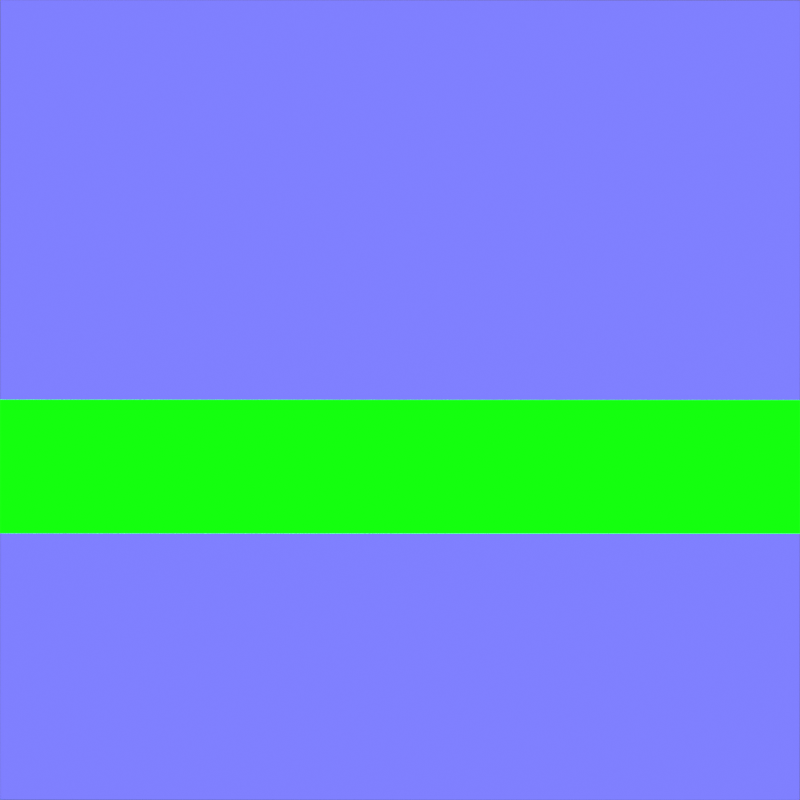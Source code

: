 # Source: assets.blend  (saved by Blender 3.3.6; exported with 4.5.12 LTS)
import bpy
from mathutils import Matrix  # noqa: F401  (used for matrix-valued properties, if any)

bpy.ops.wm.read_factory_settings(use_empty=True)
scene = bpy.context.scene
scene.name = 'TrimSheet_Sample'

# ---- collections
col_trimname_ta = bpy.data.collections.new('TrimName_TA'); scene.collection.children.link(col_trimname_ta)
col_obj = bpy.data.collections.new('obj'); col_trimname_ta.children.link(col_obj)

# ---- materials (node trees are filled in below, after node groups)
mat_baker_bgplane = bpy.data.materials.new('Baker.BGPlane()')
mat_baker_bgplane.diffuse_color = (0.5, 0.5, 1.0, 1.0)
mat_mm_sample = bpy.data.materials.new('MM_sample')
mat_mm_sample.use_transparent_shadow = False

# ---- node groups
ng_worldnormaltotangentnormal_wn = bpy.data.node_groups.new('WorldNormalToTangentNormal(WN)', 'ShaderNodeTree')
_s = ng_worldnormaltotangentnormal_wn.interface.new_socket(name='Vector', in_out='OUTPUT', socket_type='NodeSocketVector')
_s = ng_worldnormaltotangentnormal_wn.interface.new_socket(name='Vector', in_out='INPUT', socket_type='NodeSocketVector')
_s.default_value = (0.5, 0.5, 0.5)
_s.min_value = -1e+04
_s.max_value = 1e+04
_N = ng_worldnormaltotangentnormal_wn.nodes; _L = ng_worldnormaltotangentnormal_wn.links
n0 = _N.new('ShaderNodeVectorTransform'); n0.name = 'Vector Transform'; n0.location = (-198, -10)
n0.vector_type = 'NORMAL'
n0.convert_to = 'CAMERA'
n1 = _N.new('ShaderNodeVectorMath'); n1.name = 'Vector Math'; n1.location = (0, 10)
n1.operation = 'MULTIPLY'
n1.inputs[1].default_value = (0.5, 0.5, -0.5)
n2 = _N.new('ShaderNodeVectorMath'); n2.name = 'Vector Math.001'; n2.location = (198, 10)
n2.inputs[1].default_value = (0.5, 0.5, 0.5)
n3 = _N.new('NodeGroupInput'); n3.name = 'Group Input'; n3.location = (-398, 0)
n4 = _N.new('NodeGroupOutput'); n4.name = 'Group Output'; n4.location = (388, 0)
_L.new(n3.outputs[0], n0.inputs[0])
_L.new(n2.outputs[0], n4.inputs[0])
_L.new(n0.outputs[0], n1.inputs[0])
_L.new(n1.outputs[0], n2.inputs[0])
n4.is_active_output = True
ng_baker_tangentnormal = bpy.data.node_groups.new('Baker.TangentNormal()', 'ShaderNodeTree')
_s = ng_baker_tangentnormal.interface.new_socket(name='Shader', in_out='OUTPUT', socket_type='NodeSocketShader')
_s = ng_baker_tangentnormal.interface.new_socket(name='Alpha', in_out='INPUT', socket_type='NodeSocketFloat')
_s.subtype = 'FACTOR'
_s.default_value = 1.0
_s.min_value = 0.0
_s.max_value = 1.0
_s = ng_baker_tangentnormal.interface.new_socket(name='Vector', in_out='INPUT', socket_type='NodeSocketVector')
_s.default_value = (0.5, 0.5, 0.5)
_s.min_value = -1e+04
_s.max_value = 1e+04
_N = ng_baker_tangentnormal.nodes; _L = ng_baker_tangentnormal.links
n0 = _N.new('NodeGroupInput'); n0.name = 'Group Input'; n0.location = (-621, 158)
n1 = _N.new('NodeGroupOutput'); n1.name = 'Group Output'; n1.location = (640, 100)
n2 = _N.new('ShaderNodeBsdfTransparent'); n2.name = 'Transparent BSDF'; n2.location = (101, 45)
n3 = _N.new('ShaderNodeEmission'); n3.name = 'Emission'; n3.location = (90, -80)
n4 = _N.new('ShaderNodeMixShader'); n4.name = 'Mix Shader'; n4.location = (378, 125)
n5 = _N.new('ShaderNodeGroup'); n5.name = 'Group.001'; n5.location = (-379, -77)
n5.width = 400
n5.node_tree = ng_worldnormaltotangentnormal_wn
_L.new(n0.outputs[0], n4.inputs[0])
_L.new(n4.outputs[0], n1.inputs[0])
_L.new(n0.outputs[1], n5.inputs[0])
_L.new(n5.outputs[0], n3.inputs[0])
_L.new(n3.outputs[0], n4.inputs[2])
_L.new(n2.outputs[0], n4.inputs[1])
n1.is_active_output = True
ng_baker_mainshader = bpy.data.node_groups.new('Baker.MainShader()', 'ShaderNodeTree')
_s = ng_baker_mainshader.interface.new_socket(name='Mat', in_out='OUTPUT', socket_type='NodeSocketShader')
_s = ng_baker_mainshader.interface.new_socket(name='Debug', in_out='OUTPUT', socket_type='NodeSocketShader')
_s = ng_baker_mainshader.interface.new_socket(name='Albedo', in_out='INPUT', socket_type='NodeSocketColor')
_s.default_value = (0.5, 0.5, 0.5, 0.5)
_s = ng_baker_mainshader.interface.new_socket(name='AO', in_out='INPUT', socket_type='NodeSocketFloat')
_s.default_value = 1.0
_s.hide_value = True
_s = ng_baker_mainshader.interface.new_socket(name='Roughtness', in_out='INPUT', socket_type='NodeSocketFloat')
_s.default_value = 0.5
_s.min_value = 0.0
_s.max_value = 1.0
_s = ng_baker_mainshader.interface.new_socket(name='Metallik', in_out='INPUT', socket_type='NodeSocketFloat')
_s.min_value = 0.0
_s.max_value = 1.0
_s = ng_baker_mainshader.interface.new_socket(name='Normal', in_out='INPUT', socket_type='NodeSocketVector')
_s.default_value = (0.5, 0.5, 1.0)
_s.min_value = -1e+04
_s.max_value = 1e+04
_s.hide_value = True
_s = ng_baker_mainshader.interface.new_socket(name='Emission', in_out='INPUT', socket_type='NodeSocketColor')
_s = ng_baker_mainshader.interface.new_socket(name='Alpha', in_out='INPUT', socket_type='NodeSocketFloat')
_s.subtype = 'FACTOR'
_s.default_value = 1.0
_s.min_value = 0.0
_s.max_value = 1.0
_N = ng_baker_mainshader.nodes; _L = ng_baker_mainshader.links
n0 = _N.new('NodeFrame'); n0.name = 'Frame.005'; n0.location = (147, 169)
n0.label = 'BakeMap'
n0.width = 489
n1 = _N.new('NodeFrame'); n1.name = 'Frame.004'; n1.location = (-347, 1025)
n1.label = 'Albedo + Emission unpack'
n1.width = 614
n2 = _N.new('NodeFrame'); n2.name = 'Frame.003'; n2.location = (-1185, 655)
n2.label = 'Albedo + Emission'
n2.width = 625
n3 = _N.new('NodeFrame'); n3.name = 'Frame.002'; n3.location = (442, 1431)
n3.label = 'Preview'
n3.width = 885
n4 = _N.new('NodeFrame'); n4.name = 'Frame.001'; n4.location = (-975, -384)
n4.label = 'TangentNormalls'
n4.width = 460
n5 = _N.new('NodeFrame'); n5.name = 'Frame'; n5.location = (-1244, 76)
n5.label = 'ORM'
n5.width = 884
n6 = _N.new('ShaderNodeBsdfTransparent'); n6.name = 'Transparent BSDF'; n6.location = (41, -110)
n7 = _N.new('ShaderNodeEmission'); n7.name = 'Emission'; n7.location = (30, -235)
n8 = _N.new('NodeReroute'); n8.name = 'Reroute.004'; n8.location = (577, -41)
n8.width = 16
n9 = _N.new('ShaderNodeMix'); n9.name = 'Mix.001'; n9.location = (436, -136)
n9.data_type = 'RGBA'
n9.inputs[6].default_value = (0.0, 0.0, 0.0, 1.0)
n10 = _N.new('ShaderNodeMath'); n10.name = 'Math.001'; n10.location = (238, -145)
n10.operation = 'GREATER_THAN'
n10.inputs[1].default_value = 1.0
n11 = _N.new('ShaderNodeHueSaturation'); n11.name = 'Hue Saturation Value'; n11.location = (29, -139)
n11.inputs[1].default_value = 0.0
n12 = _N.new('ShaderNodeMath'); n12.name = 'Math'; n12.location = (240, -218)
n12.operation = 'GREATER_THAN'
n12.inputs[1].default_value = 1.0
n13 = _N.new('NodeReroute'); n13.name = 'Reroute.003'; n13.location = (125, -37)
n13.width = 16
n14 = _N.new('ShaderNodeMixShader'); n14.name = 'Mix Shader'; n14.location = (319, -30)
n15 = _N.new('ShaderNodeBsdfPrincipled'); n15.name = 'Principled BSDF'; n15.location = (615, -30)
n15.distribution = 'GGX'
n15.subsurface_method = 'RANDOM_WALK_SKIN'
n15.inputs[3].default_value = 1.45
n15.inputs[13].default_value = 1.0
n15.inputs[28].default_value = 1.0
n16 = _N.new('NodeReroute'); n16.name = 'Reroute.005'; n16.location = (44, -145)
n16.width = 16
n17 = _N.new('ShaderNodeMix'); n17.name = 'Mix.002'; n17.location = (392, -53)
n17.data_type = 'RGBA'
n17.blend_type = 'MULTIPLY'
n17.inputs[0].default_value = 1.0
n18 = _N.new('NodeReroute'); n18.name = 'Reroute.007'; n18.location = (-1364, 87)
n18.width = 16
n18.socket_idname = 'NodeSocketFloatFactor'
n19 = _N.new('ShaderNodeMix'); n19.name = 'Mix'; n19.location = (455, -30)
n19.data_type = 'RGBA'
n19.blend_type = 'ADD'
n20 = _N.new('NodeReroute'); n20.name = 'TargetSwitcher'; n20.location = (40, -60)
n20.label = 'TargetSwitcher'
n20.width = 16
n20.hide = True
n20.socket_idname = 'NodeSocketVector'
n21 = _N.new('NodeReroute'); n21.name = 'OutPreview'; n21.location = (1919, 295)
n21.label = 'OutPreview'
n21.width = 16
n21.socket_idname = 'NodeSocketShader'
n22 = _N.new('NodeReroute'); n22.name = 'OutPreviewBakerData'; n22.location = (1777, 198)
n22.label = 'OutPreviewBakerData'
n22.width = 16
n22.socket_idname = 'NodeSocketShader'
n23 = _N.new('NodeReroute'); n23.name = 'OutPreviewBSF'; n23.location = (1777, 315)
n23.label = 'OutPreviewBSF'
n23.width = 16
n23.socket_idname = 'NodeSocketShader'
n24 = _N.new('NodeGroupOutput'); n24.name = 'Group Output.001'; n24.location = (2062, 289)
n24.label = 'Group Output.001'
n25 = _N.new('ShaderNodeGroup'); n25.name = 'Group.001'; n25.location = (30, -30)
n25.width = 400
n25.node_tree = ng_worldnormaltotangentnormal_wn
n26 = _N.new('NodeGroupInput'); n26.name = 'Group Input'; n26.location = (-1788, -154)
n27 = _N.new('NodeGroupInput'); n27.name = 'Group Input.002'; n27.location = (30, -128)
n28 = _N.new('NodeGroupInput'); n28.name = 'Group Input.001'; n28.location = (30, -307)
n29 = _N.new('NodeReroute'); n29.name = 'TargetAlbedo'; n29.location = (-144, 24)
n29.label = 'TargetAlbedo'
n29.width = 16
n29.hide = True
n30 = _N.new('NodeReroute'); n30.name = 'TargetNormol'; n30.location = (-144, -132)
n30.label = 'TargetNormol'
n30.width = 16
n30.hide = True
n30.socket_idname = 'NodeSocketVector'
n31 = _N.new('ShaderNodeMix'); n31.name = 'Mix.003'; n31.location = (494, -81)
n31.data_type = 'RGBA'
n31.blend_type = 'DARKEN'
n31.clamp_result = True
n31.inputs[0].default_value = 1.0
n32 = _N.new('ShaderNodeAmbientOcclusion'); n32.name = 'Ambient Occlusion'; n32.location = (30, -30)
n33 = _N.new('ShaderNodeMath'); n33.name = 'Math.002'; n33.location = (255, -63)
n33.operation = 'POWER'
n33.inputs[1].default_value = 2.0
n34 = _N.new('ShaderNodeGroup'); n34.name = 'Group'; n34.location = (713, -91)
n34.node_tree = None
n35 = _N.new('NodeReroute'); n35.name = 'TargetORM'; n35.location = (-144, -54)
n35.label = 'TargetORM'
n35.width = 16
n35.mute = True
n35.hide = True
n35.socket_idname = 'NodeSocketVector'
n35.inputs[0].default_value = (0.0, 0.0, 0.0)
n36 = _N.new('ShaderNodeGroup'); n36.name = 'Group.002'; n36.location = (-915, -650)
n36.width = 400
n36.node_tree = ng_baker_tangentnormal
n36.inputs[0].default_value = 0.5
n36.inputs[1].default_value = (0.5, 0.5, 0.5)
n6.parent = n0
n7.parent = n0
n8.parent = n1
n9.parent = n1
n10.parent = n1
n11.parent = n1
n12.parent = n2
n13.parent = n1
n14.parent = n0
n15.parent = n3
n16.parent = n3
n17.parent = n3
n19.parent = n2
n25.parent = n4
n27.parent = n2
n28.parent = n3
n31.parent = n5
n32.parent = n5
n33.parent = n5
n34.parent = n5
_L.new(n18.outputs[0], n14.inputs[0])
_L.new(n28.outputs[4], n15.inputs[5])
_L.new(n28.outputs[6], n15.inputs[4])
_L.new(n28.outputs[3], n15.inputs[1])
_L.new(n28.outputs[2], n15.inputs[2])
_L.new(n21.outputs[0], n24.inputs[0])
_L.new(n27.outputs[5], n19.inputs[7])
_L.new(n27.outputs[5], n12.inputs[0])
_L.new(n12.outputs[0], n19.inputs[0])
_L.new(n7.outputs[0], n14.inputs[2])
_L.new(n6.outputs[0], n14.inputs[1])
_L.new(n22.outputs[0], n24.inputs[1])
_L.new(n19.outputs[2], n11.inputs[4])
_L.new(n11.outputs[0], n10.inputs[0])
_L.new(n10.outputs[0], n9.inputs[0])
_L.new(n19.outputs[2], n13.inputs[0])
_L.new(n13.outputs[0], n8.inputs[0])
_L.new(n17.outputs[2], n15.inputs[0])
_L.new(n9.outputs[2], n15.inputs[27])
_L.new(n26.outputs[4], n32.inputs[2])
_L.new(n27.outputs[0], n19.inputs[6])
_L.new(n13.outputs[0], n9.inputs[7])
_L.new(n32.outputs[1], n33.inputs[0])
_L.new(n16.outputs[0], n17.inputs[6])
_L.new(n8.outputs[0], n16.inputs[0])
_L.new(n28.outputs[1], n17.inputs[7])
_L.new(n33.outputs[0], n31.inputs[6])
_L.new(n26.outputs[1], n31.inputs[7])
_L.new(n26.outputs[6], n18.inputs[0])
_L.new(n20.outputs[0], n7.inputs[0])
_L.new(n19.outputs[2], n29.inputs[0])
_L.new(n25.outputs[0], n30.inputs[0])
_L.new(n15.outputs[0], n23.inputs[0])
_L.new(n14.outputs[0], n22.inputs[0])
_L.new(n26.outputs[4], n25.inputs[0])
_L.new(n30.outputs[0], n20.inputs[0])
_L.new(n23.outputs[0], n21.inputs[0])
n24.is_active_output = True

# ---- material node trees
mat_baker_bgplane.use_nodes = True; mat_baker_bgplane.node_tree.nodes.clear()
_N = mat_baker_bgplane.node_tree.nodes; _L = mat_baker_bgplane.node_tree.links
n0 = _N.new('ShaderNodeOutputMaterial'); n0.name = 'Material Output'; n0.location = (322, 276)
n0.target = 'CYCLES'
n1 = _N.new('ShaderNodeNewGeometry'); n1.name = 'Геометрия.001'; n1.location = (-474, 224)
n2 = _N.new('ShaderNodeGroup'); n2.name = 'Group'; n2.location = (-151, 278)
n2.width = 400
n2.node_tree = ng_baker_tangentnormal
n2.inputs[0].default_value = 1.0
n3 = _N.new('ShaderNodeOutputMaterial'); n3.name = 'Material Output.001'; n3.location = (0, 0)
n3.target = 'EEVEE'
n4 = _N.new('ShaderNodeMixShader'); n4.name = 'Mix Shader'; n4.location = (0, 0)
n4.label = 'Disable Shadow'
n4.hide = True
n5 = _N.new('ShaderNodeLightPath'); n5.name = 'Light Path'; n5.location = (0, 0)
n5.hide = True
n6 = _N.new('ShaderNodeBsdfTransparent'); n6.name = 'Transparent BSDF'; n6.location = (0, 0)
n6.hide = True
_L.new(n2.outputs[0], n0.inputs[0])
_L.new(n1.outputs[1], n2.inputs[1])
_L.new(n2.outputs[0], n4.inputs[1])
_L.new(n4.outputs[0], n3.inputs[0])
_L.new(n5.outputs[1], n4.inputs[0])
_L.new(n6.outputs[0], n4.inputs[2])
n0.is_active_output = True
mat_mm_sample.use_nodes = True; mat_mm_sample.node_tree.nodes.clear()
_N = mat_mm_sample.node_tree.nodes; _L = mat_mm_sample.node_tree.links
n0 = _N.new('ShaderNodeOutputMaterial'); n0.name = 'Material Output'; n0.location = (259, 253)
n1 = _N.new('ShaderNodeNewGeometry'); n1.name = 'Geometry'; n1.location = (-718, 58)
n2 = _N.new('ShaderNodeGroup'); n2.name = 'Group'; n2.location = (-213, 327)
n2.width = 400
n2.node_tree = ng_baker_mainshader
n2.inputs[0].default_value = (0.02223, 1.0, 0.01164, 0.5)
n2.inputs[1].default_value = 1.0
n2.inputs[2].default_value = 0.5
n2.inputs[3].default_value = 0.0
n2.inputs[5].default_value = (0.0, 0.0, 0.0, 1.0)
n2.inputs[6].default_value = 1.0
_L.new(n2.outputs[0], n0.inputs[0])
_L.new(n1.outputs[1], n2.inputs[4])
n0.is_active_output = True

# ---- cameras
cam_camera = bpy.data.cameras.new('Camera')
cam_camera.type = 'ORTHO'
cam_camera.ortho_scale = 4.0

# ---- meshes
me_plane = bpy.data.meshes.new('Plane')
me_plane.from_pydata([(-1.0, -1.0, 0.0), (1.0, -1.0, 0.0), (-1.0, 1.0, 0.0), (1.0, 1.0, 0.0), (-1.0, 0.3333, 0.0), (-1.0, -0.3333, 0.0), (1.0, -0.3333, 0.0), (1.0, 0.3333, 0.0), (-1.0, -0.6667, 0.0), (1.0, -0.6667, 0.0), (-1.0, 0.0, 0.0), (1.0, 0.0, 0.0), (1.0, -0.5, 0.0), (-1.0, -0.5, 0.0), (-1.0, -0.8333, 0.0), (1.0, -0.8333, 0.0)], [], [(4, 7, 3, 2), (13, 12, 6, 5), (10, 11, 7, 4), (14, 15, 9, 8), (5, 6, 11, 10), (8, 9, 12, 13), (0, 1, 15, 14)])
_uv = me_plane.uv_layers.new(name='UVMap')
_uv.uv.foreach_set('vector', [0.0, 0.6667, 1.0, 0.6667, 1.0, 1.0, 0.0, 1.0, 0.0, 0.25, 1.0, 0.25, 1.0, 0.3333, 0.0, 0.3333, 0.0, 0.5, 1.0, 0.5, 1.0, 0.6667, 0.0, 0.6667, 0.0, 0.08333, 1.0, 0.08333, 1.0, 0.1667, 0.0, 0.1667, 0.0, 0.3333, 1.0, 0.3333, 1.0, 0.5, 0.0, 0.5, 0.0, 0.1667, 1.0, 0.1667, 1.0, 0.25, 0.0, 0.25, 0.0, 0.0, 1.0, 0.0, 1.0, 0.08333, 0.0, 0.08333])
me_plane.materials.append(mat_baker_bgplane)
me_plane.update()
me_plane_001 = bpy.data.meshes.new('Plane.001')
me_plane_001.from_pydata([(-1.0, 0.1667, 0.0), (1.0, 0.1667, 0.0), (-1.0, -0.1667, 0.0), (1.0, -0.1667, 0.0)], [], [(2, 3, 1, 0)])
_uv = me_plane_001.uv_layers.new(name='UVMap')
_uv.uv.foreach_set('vector', [0.0, 0.5, 1.0, 0.5, 1.0, 0.6667, 0.0, 0.6667])
me_plane_001.materials.append(mat_mm_sample)
me_plane_001.update()

# ---- objects
ob_trimname_ta = bpy.data.objects.new('TrimName_TA', cam_camera)
ob_bgplane = bpy.data.objects.new('BGPlane', me_plane)
ob_ojb = bpy.data.objects.new('ojb', me_plane_001)

# ---- transforms, parenting, visibility, modifiers, constraints
ob_trimname_ta.location = (0.0, 0.0, 3.138)
ob_trimname_ta.rotation_euler = (0.0, -0.0, 3.142)
ob_bgplane.location = (0.0, 0.0, -10.0)
ob_bgplane.scale = (2.0, 2.0, 2.0)
ob_bgplane.visible_shadow = False
ob_ojb.location = (0.0, 0.3333, -0.07153)
ob_ojb.scale = (2.0, 2.0, 2.0)

# ---- collection membership
col_trimname_ta.objects.link(ob_trimname_ta)
col_trimname_ta.objects.link(ob_bgplane)
col_obj.objects.link(ob_ojb)

# ---- scene / render settings (as saved in the file)
scene.camera = ob_trimname_ta
scene.frame_start = 1; scene.frame_end = 250; scene.frame_set(1)
scene.render.engine = 'BLENDER_EEVEE_NEXT'
scene.render.image_settings.compression = 100
scene.render.image_settings.exr_codec = 'NONE'
scene.render.resolution_x = 1024
scene.render.resolution_y = 1024
scene.render.preview_pixel_size = '2'
scene.render.fps = 25
scene.render.use_border = True
scene.render.use_crop_to_border = True
scene.render.use_placeholder = True
scene.render.use_render_cache = True
scene.render.use_stamp_time = False
scene.render.use_stamp_date = False
scene.render.use_stamp_frame = False
scene.render.use_stamp_camera = False
scene.render.use_stamp_scene = False
scene.render.use_stamp_filename = False
scene.render.use_stamp_render_time = False
scene.render.use_stamp_labels = False
scene.render.simplify_subdivision_render = 0
scene.render.simplify_child_particles_render = 0.0
scene.render.use_persistent_data = True
scene.cycles.samples = 50
scene.cycles.sampling_pattern = 'TABULATED_SOBOL'
scene.cycles.adaptive_threshold = 0.0
scene.cycles.use_light_tree = False
scene.cycles.blur_glossy = 0.0
scene.cycles.max_bounces = 15
scene.cycles.diffuse_bounces = 15
scene.cycles.glossy_bounces = 15
scene.cycles.transmission_bounces = 15
scene.cycles.volume_bounces = 15
scene.cycles.transparent_max_bounces = 15
scene.cycles.preview_dicing_rate = 4.0
scene.cycles.bake_type = 'EMIT'
scene.cycles.use_fast_gi = True
scene.cycles.ao_bounces = 3
scene.cycles.ao_bounces_render = 7
scene.cycles.use_auto_tile = False
scene.eevee.gi_diffuse_bounces = 4
scene.eevee.gi_visibility_resolution = '8'
scene.eevee.taa_samples = 13
scene.eevee.taa_render_samples = 13
scene.eevee.volumetric_shadow_samples = 5
scene.eevee.use_gtao = True
scene.eevee.gtao_quality = 1.0
scene.eevee.fast_gi_quality = 1.0
scene.eevee.use_bokeh_jittered = True
scene.view_settings.view_transform = 'Raw'
bpy.context.view_layer.update()

# ---- added for rendering (the .blend has no usable light): sun + grey world if the file has none
light_auto_sun = bpy.data.lights.new('AutoSun', 'SUN')
light_auto_sun.energy = 3.0
light_auto_sun.angle = 0.0523599
ob_auto_sun = bpy.data.objects.new('AutoSun', light_auto_sun)
scene.collection.objects.link(ob_auto_sun)
ob_auto_sun.rotation_euler = (0.872665, 0.174533, 0.523599)
if scene.world is None:
    world_auto = bpy.data.worlds.new('AutoWorld')
    world_auto.color = (0.3, 0.3, 0.3)
    scene.world = world_auto
bpy.context.view_layer.update()
